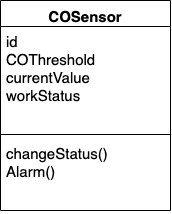

The diagram above was exported from draw.io. Its source (the exported page's mxGraphModel, read from the mxfile embedded in the PNG):
<mxGraphModel dx="585" dy="383" grid="1" gridSize="10" guides="1" tooltips="1" connect="1" arrows="1" fold="1" page="1" pageScale="1" pageWidth="827" pageHeight="1169" math="0" shadow="0">
  <root>
    <mxCell id="0" />
    <mxCell id="1" parent="0" />
    <mxCell id="2" value="COSensor" style="swimlane;fontStyle=1;align=center;verticalAlign=top;childLayout=stackLayout;horizontal=1;startSize=26;horizontalStack=0;resizeParent=1;resizeParentMax=0;resizeLast=0;collapsible=1;marginBottom=0;fontSize=15;" vertex="1" parent="1">
      <mxGeometry x="350" y="532" width="170" height="210" as="geometry">
        <mxRectangle x="350" y="532" width="100" height="26" as="alternateBounds" />
      </mxGeometry>
    </mxCell>
    <mxCell id="3" value="id&#10;COThreshold&#10;currentValue&#10;workStatus" style="text;strokeColor=none;fillColor=none;align=left;verticalAlign=top;spacingLeft=4;spacingRight=4;overflow=hidden;rotatable=0;points=[[0,0.5],[1,0.5]];portConstraint=eastwest;fontSize=15;horizontal=1;" vertex="1" parent="2">
      <mxGeometry y="26" width="170" height="104" as="geometry" />
    </mxCell>
    <mxCell id="4" value="" style="line;strokeWidth=1;fillColor=none;align=left;verticalAlign=middle;spacingTop=-1;spacingLeft=3;spacingRight=3;rotatable=0;labelPosition=right;points=[];portConstraint=eastwest;fontSize=15;horizontal=1;" vertex="1" parent="2">
      <mxGeometry y="130" width="170" height="8" as="geometry" />
    </mxCell>
    <mxCell id="5" value="changeStatus()&#10;Alarm()&#10;" style="text;strokeColor=none;fillColor=none;align=left;verticalAlign=top;spacingLeft=4;spacingRight=4;overflow=hidden;rotatable=0;points=[[0,0.5],[1,0.5]];portConstraint=eastwest;fontSize=15;horizontal=1;" vertex="1" parent="2">
      <mxGeometry y="138" width="170" height="72" as="geometry" />
    </mxCell>
  </root>
</mxGraphModel>